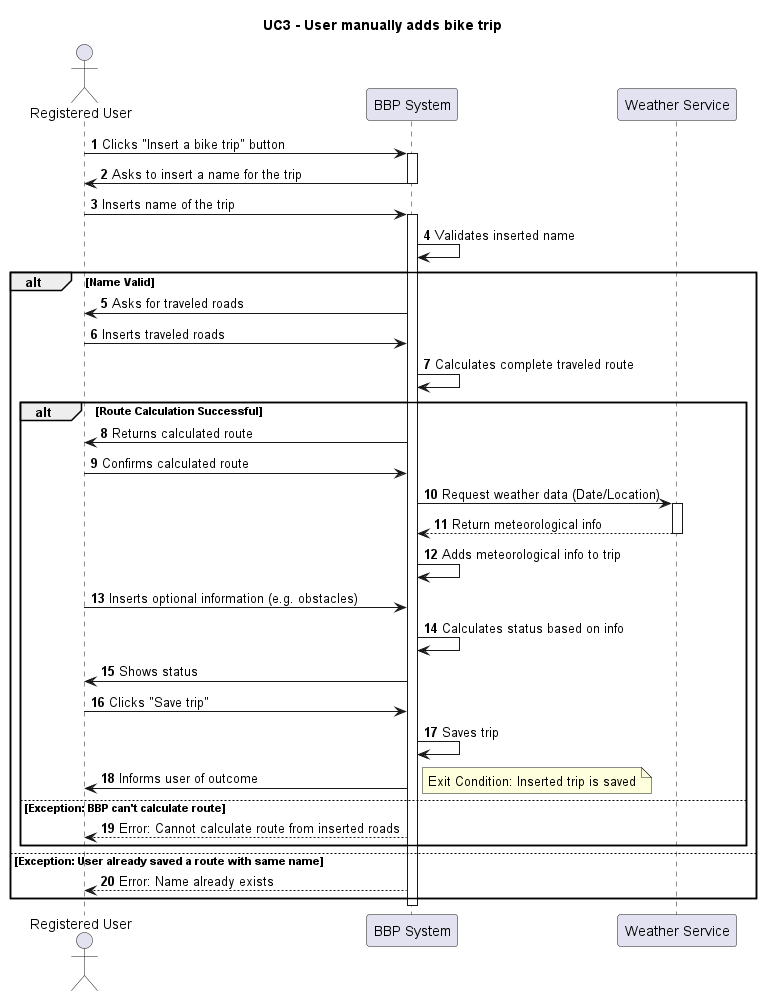

The diagram above was rendered by PlantUML. Its source (embedded in the PNG):
@startuml UC3_ManualAdd
title UC3 - User manually adds bike trip
actor "Registered User" as User
participant "BBP System" as System
participant "Weather Service" as Weather

autonumber
' Entry: User is on "New trip" page

User -> System: Clicks "Insert a bike trip" button
activate System
System -> User: Asks to insert a name for the trip
deactivate System

User -> System: Inserts name of the trip
activate System
System -> System: Validates inserted name

alt Name Valid
    System -> User: Asks for traveled roads
    User -> System: Inserts traveled roads
    System -> System: Calculates complete traveled route
    
    alt Route Calculation Successful
        System -> User: Returns calculated route
        User -> System: Confirms calculated route
        
        ' Nuovo passaggio Meteo
        System -> Weather: Request weather data (Date/Location)
        activate Weather
        Weather --> System: Return meteorological info
        deactivate Weather
        System -> System: Adds meteorological info to trip

        User -> System: Inserts optional information (e.g. obstacles)
        System -> System: Calculates status based on info
        System -> User: Shows status
        User -> System: Clicks "Save trip"
        
        System -> System: Saves trip
        System -> User: Informs user of outcome
        note right: Exit Condition: Inserted trip is saved
    else Exception: BBP can't calculate route
        System --> User: Error: Cannot calculate route from inserted roads
    end

else Exception: User already saved a route with same name
    System --> User: Error: Name already exists
end

deactivate System
@enduml